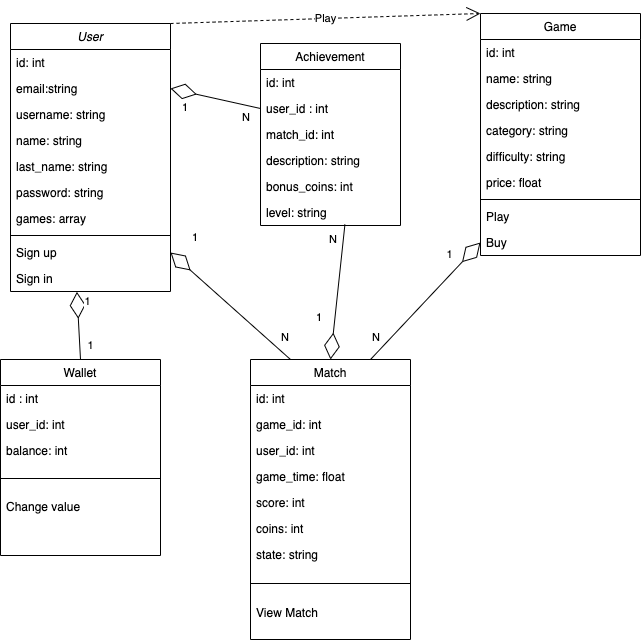

The diagram above was exported from draw.io. Its source (the exported page's mxGraphModel, read from the mxfile embedded in the PNG):
<mxGraphModel dx="946" dy="646" grid="1" gridSize="10" guides="1" tooltips="1" connect="1" arrows="1" fold="1" page="1" pageScale="1" pageWidth="827" pageHeight="1169" math="0" shadow="0">
  <root>
    <mxCell id="0" />
    <mxCell id="1" parent="0" />
    <mxCell id="cAjrk2msN96YOJbIRDvo-1" value="User" style="swimlane;fontStyle=2;align=center;verticalAlign=top;childLayout=stackLayout;horizontal=1;startSize=26;horizontalStack=0;resizeParent=1;resizeLast=0;collapsible=1;marginBottom=0;rounded=0;shadow=0;strokeWidth=1;" vertex="1" parent="1">
      <mxGeometry x="130" y="30" width="160" height="268" as="geometry">
        <mxRectangle x="230" y="140" width="160" height="26" as="alternateBounds" />
      </mxGeometry>
    </mxCell>
    <mxCell id="cAjrk2msN96YOJbIRDvo-2" value="id: int" style="text;align=left;verticalAlign=top;spacingLeft=4;spacingRight=4;overflow=hidden;rotatable=0;points=[[0,0.5],[1,0.5]];portConstraint=eastwest;" vertex="1" parent="cAjrk2msN96YOJbIRDvo-1">
      <mxGeometry y="26" width="160" height="26" as="geometry" />
    </mxCell>
    <mxCell id="cAjrk2msN96YOJbIRDvo-3" value="email:string" style="text;align=left;verticalAlign=top;spacingLeft=4;spacingRight=4;overflow=hidden;rotatable=0;points=[[0,0.5],[1,0.5]];portConstraint=eastwest;rounded=0;shadow=0;html=0;" vertex="1" parent="cAjrk2msN96YOJbIRDvo-1">
      <mxGeometry y="52" width="160" height="26" as="geometry" />
    </mxCell>
    <mxCell id="cAjrk2msN96YOJbIRDvo-4" value="username: string" style="text;align=left;verticalAlign=top;spacingLeft=4;spacingRight=4;overflow=hidden;rotatable=0;points=[[0,0.5],[1,0.5]];portConstraint=eastwest;rounded=0;shadow=0;html=0;" vertex="1" parent="cAjrk2msN96YOJbIRDvo-1">
      <mxGeometry y="78" width="160" height="26" as="geometry" />
    </mxCell>
    <mxCell id="cAjrk2msN96YOJbIRDvo-5" value="name: string" style="text;align=left;verticalAlign=top;spacingLeft=4;spacingRight=4;overflow=hidden;rotatable=0;points=[[0,0.5],[1,0.5]];portConstraint=eastwest;rounded=0;shadow=0;html=0;" vertex="1" parent="cAjrk2msN96YOJbIRDvo-1">
      <mxGeometry y="104" width="160" height="26" as="geometry" />
    </mxCell>
    <mxCell id="cAjrk2msN96YOJbIRDvo-6" value="last_name: string" style="text;align=left;verticalAlign=top;spacingLeft=4;spacingRight=4;overflow=hidden;rotatable=0;points=[[0,0.5],[1,0.5]];portConstraint=eastwest;rounded=0;shadow=0;html=0;" vertex="1" parent="cAjrk2msN96YOJbIRDvo-1">
      <mxGeometry y="130" width="160" height="26" as="geometry" />
    </mxCell>
    <mxCell id="cAjrk2msN96YOJbIRDvo-7" value="password: string" style="text;align=left;verticalAlign=top;spacingLeft=4;spacingRight=4;overflow=hidden;rotatable=0;points=[[0,0.5],[1,0.5]];portConstraint=eastwest;rounded=0;shadow=0;html=0;" vertex="1" parent="cAjrk2msN96YOJbIRDvo-1">
      <mxGeometry y="156" width="160" height="26" as="geometry" />
    </mxCell>
    <mxCell id="cAjrk2msN96YOJbIRDvo-8" value="games: array" style="text;strokeColor=none;fillColor=none;align=left;verticalAlign=top;spacingLeft=4;spacingRight=4;overflow=hidden;rotatable=0;points=[[0,0.5],[1,0.5]];portConstraint=eastwest;" vertex="1" parent="cAjrk2msN96YOJbIRDvo-1">
      <mxGeometry y="182" width="160" height="26" as="geometry" />
    </mxCell>
    <mxCell id="cAjrk2msN96YOJbIRDvo-9" value="" style="line;html=1;strokeWidth=1;align=left;verticalAlign=middle;spacingTop=-1;spacingLeft=3;spacingRight=3;rotatable=0;labelPosition=right;points=[];portConstraint=eastwest;" vertex="1" parent="cAjrk2msN96YOJbIRDvo-1">
      <mxGeometry y="208" width="160" height="8" as="geometry" />
    </mxCell>
    <mxCell id="cAjrk2msN96YOJbIRDvo-10" value="Sign up" style="text;align=left;verticalAlign=top;spacingLeft=4;spacingRight=4;overflow=hidden;rotatable=0;points=[[0,0.5],[1,0.5]];portConstraint=eastwest;" vertex="1" parent="cAjrk2msN96YOJbIRDvo-1">
      <mxGeometry y="216" width="160" height="26" as="geometry" />
    </mxCell>
    <mxCell id="cAjrk2msN96YOJbIRDvo-11" value="Sign in" style="text;align=left;verticalAlign=top;spacingLeft=4;spacingRight=4;overflow=hidden;rotatable=0;points=[[0,0.5],[1,0.5]];portConstraint=eastwest;" vertex="1" parent="cAjrk2msN96YOJbIRDvo-1">
      <mxGeometry y="242" width="160" height="26" as="geometry" />
    </mxCell>
    <mxCell id="cAjrk2msN96YOJbIRDvo-12" value="Match" style="swimlane;fontStyle=0;align=center;verticalAlign=top;childLayout=stackLayout;horizontal=1;startSize=26;horizontalStack=0;resizeParent=1;resizeLast=0;collapsible=1;marginBottom=0;rounded=0;shadow=0;strokeWidth=1;" vertex="1" parent="1">
      <mxGeometry x="370" y="366" width="160" height="280" as="geometry">
        <mxRectangle x="130" y="380" width="160" height="26" as="alternateBounds" />
      </mxGeometry>
    </mxCell>
    <mxCell id="cAjrk2msN96YOJbIRDvo-13" value="id: int" style="text;align=left;verticalAlign=top;spacingLeft=4;spacingRight=4;overflow=hidden;rotatable=0;points=[[0,0.5],[1,0.5]];portConstraint=eastwest;" vertex="1" parent="cAjrk2msN96YOJbIRDvo-12">
      <mxGeometry y="26" width="160" height="26" as="geometry" />
    </mxCell>
    <mxCell id="cAjrk2msN96YOJbIRDvo-14" value="game_id: int" style="text;strokeColor=none;fillColor=none;align=left;verticalAlign=top;spacingLeft=4;spacingRight=4;overflow=hidden;rotatable=0;points=[[0,0.5],[1,0.5]];portConstraint=eastwest;" vertex="1" parent="cAjrk2msN96YOJbIRDvo-12">
      <mxGeometry y="52" width="160" height="26" as="geometry" />
    </mxCell>
    <mxCell id="cAjrk2msN96YOJbIRDvo-15" value="user_id: int" style="text;align=left;verticalAlign=top;spacingLeft=4;spacingRight=4;overflow=hidden;rotatable=0;points=[[0,0.5],[1,0.5]];portConstraint=eastwest;rounded=0;shadow=0;html=0;" vertex="1" parent="cAjrk2msN96YOJbIRDvo-12">
      <mxGeometry y="78" width="160" height="26" as="geometry" />
    </mxCell>
    <mxCell id="cAjrk2msN96YOJbIRDvo-16" value="game_time: float" style="text;strokeColor=none;fillColor=none;align=left;verticalAlign=top;spacingLeft=4;spacingRight=4;overflow=hidden;rotatable=0;points=[[0,0.5],[1,0.5]];portConstraint=eastwest;" vertex="1" parent="cAjrk2msN96YOJbIRDvo-12">
      <mxGeometry y="104" width="160" height="26" as="geometry" />
    </mxCell>
    <mxCell id="cAjrk2msN96YOJbIRDvo-17" value="score: int" style="text;strokeColor=none;fillColor=none;align=left;verticalAlign=top;spacingLeft=4;spacingRight=4;overflow=hidden;rotatable=0;points=[[0,0.5],[1,0.5]];portConstraint=eastwest;" vertex="1" parent="cAjrk2msN96YOJbIRDvo-12">
      <mxGeometry y="130" width="160" height="26" as="geometry" />
    </mxCell>
    <mxCell id="cAjrk2msN96YOJbIRDvo-18" value="coins: int" style="text;strokeColor=none;fillColor=none;align=left;verticalAlign=top;spacingLeft=4;spacingRight=4;overflow=hidden;rotatable=0;points=[[0,0.5],[1,0.5]];portConstraint=eastwest;" vertex="1" parent="cAjrk2msN96YOJbIRDvo-12">
      <mxGeometry y="156" width="160" height="26" as="geometry" />
    </mxCell>
    <mxCell id="cAjrk2msN96YOJbIRDvo-19" value="state: string" style="text;strokeColor=none;fillColor=none;align=left;verticalAlign=top;spacingLeft=4;spacingRight=4;overflow=hidden;rotatable=0;points=[[0,0.5],[1,0.5]];portConstraint=eastwest;" vertex="1" parent="cAjrk2msN96YOJbIRDvo-12">
      <mxGeometry y="182" width="160" height="26" as="geometry" />
    </mxCell>
    <mxCell id="cAjrk2msN96YOJbIRDvo-20" value="" style="line;html=1;strokeWidth=1;align=left;verticalAlign=middle;spacingTop=-1;spacingLeft=3;spacingRight=3;rotatable=0;labelPosition=right;points=[];portConstraint=eastwest;" vertex="1" parent="cAjrk2msN96YOJbIRDvo-12">
      <mxGeometry y="208" width="160" height="32" as="geometry" />
    </mxCell>
    <mxCell id="cAjrk2msN96YOJbIRDvo-21" value="View Match" style="text;strokeColor=none;fillColor=none;align=left;verticalAlign=top;spacingLeft=4;spacingRight=4;overflow=hidden;rotatable=0;points=[[0,0.5],[1,0.5]];portConstraint=eastwest;" vertex="1" parent="cAjrk2msN96YOJbIRDvo-12">
      <mxGeometry y="240" width="160" height="26" as="geometry" />
    </mxCell>
    <mxCell id="cAjrk2msN96YOJbIRDvo-22" value="Wallet" style="swimlane;fontStyle=0;align=center;verticalAlign=top;childLayout=stackLayout;horizontal=1;startSize=26;horizontalStack=0;resizeParent=1;resizeLast=0;collapsible=1;marginBottom=0;rounded=0;shadow=0;strokeWidth=1;" vertex="1" parent="1">
      <mxGeometry x="120" y="366" width="160" height="196" as="geometry">
        <mxRectangle x="340" y="380" width="170" height="26" as="alternateBounds" />
      </mxGeometry>
    </mxCell>
    <mxCell id="cAjrk2msN96YOJbIRDvo-23" value="id : int" style="text;align=left;verticalAlign=top;spacingLeft=4;spacingRight=4;overflow=hidden;rotatable=0;points=[[0,0.5],[1,0.5]];portConstraint=eastwest;" vertex="1" parent="cAjrk2msN96YOJbIRDvo-22">
      <mxGeometry y="26" width="160" height="26" as="geometry" />
    </mxCell>
    <mxCell id="cAjrk2msN96YOJbIRDvo-24" value="user_id: int" style="text;strokeColor=none;fillColor=none;align=left;verticalAlign=top;spacingLeft=4;spacingRight=4;overflow=hidden;rotatable=0;points=[[0,0.5],[1,0.5]];portConstraint=eastwest;" vertex="1" parent="cAjrk2msN96YOJbIRDvo-22">
      <mxGeometry y="52" width="160" height="26" as="geometry" />
    </mxCell>
    <mxCell id="cAjrk2msN96YOJbIRDvo-25" value="balance: int" style="text;strokeColor=none;fillColor=none;align=left;verticalAlign=top;spacingLeft=4;spacingRight=4;overflow=hidden;rotatable=0;points=[[0,0.5],[1,0.5]];portConstraint=eastwest;" vertex="1" parent="cAjrk2msN96YOJbIRDvo-22">
      <mxGeometry y="78" width="160" height="26" as="geometry" />
    </mxCell>
    <mxCell id="cAjrk2msN96YOJbIRDvo-26" value="" style="line;html=1;strokeWidth=1;align=left;verticalAlign=middle;spacingTop=-1;spacingLeft=3;spacingRight=3;rotatable=0;labelPosition=right;points=[];portConstraint=eastwest;" vertex="1" parent="cAjrk2msN96YOJbIRDvo-22">
      <mxGeometry y="104" width="160" height="30" as="geometry" />
    </mxCell>
    <mxCell id="cAjrk2msN96YOJbIRDvo-27" value="Change value" style="text;strokeColor=none;fillColor=none;align=left;verticalAlign=top;spacingLeft=4;spacingRight=4;overflow=hidden;rotatable=0;points=[[0,0.5],[1,0.5]];portConstraint=eastwest;" vertex="1" parent="cAjrk2msN96YOJbIRDvo-22">
      <mxGeometry y="134" width="160" height="26" as="geometry" />
    </mxCell>
    <mxCell id="cAjrk2msN96YOJbIRDvo-28" value="Game" style="swimlane;fontStyle=0;align=center;verticalAlign=top;childLayout=stackLayout;horizontal=1;startSize=26;horizontalStack=0;resizeParent=1;resizeLast=0;collapsible=1;marginBottom=0;rounded=0;shadow=0;strokeWidth=1;" vertex="1" parent="1">
      <mxGeometry x="600" y="20" width="160" height="242" as="geometry">
        <mxRectangle x="550" y="140" width="160" height="26" as="alternateBounds" />
      </mxGeometry>
    </mxCell>
    <mxCell id="cAjrk2msN96YOJbIRDvo-29" value="id: int" style="text;align=left;verticalAlign=top;spacingLeft=4;spacingRight=4;overflow=hidden;rotatable=0;points=[[0,0.5],[1,0.5]];portConstraint=eastwest;" vertex="1" parent="cAjrk2msN96YOJbIRDvo-28">
      <mxGeometry y="26" width="160" height="26" as="geometry" />
    </mxCell>
    <mxCell id="cAjrk2msN96YOJbIRDvo-30" value="name: string" style="text;align=left;verticalAlign=top;spacingLeft=4;spacingRight=4;overflow=hidden;rotatable=0;points=[[0,0.5],[1,0.5]];portConstraint=eastwest;rounded=0;shadow=0;html=0;" vertex="1" parent="cAjrk2msN96YOJbIRDvo-28">
      <mxGeometry y="52" width="160" height="26" as="geometry" />
    </mxCell>
    <mxCell id="cAjrk2msN96YOJbIRDvo-31" value="description: string" style="text;align=left;verticalAlign=top;spacingLeft=4;spacingRight=4;overflow=hidden;rotatable=0;points=[[0,0.5],[1,0.5]];portConstraint=eastwest;rounded=0;shadow=0;html=0;" vertex="1" parent="cAjrk2msN96YOJbIRDvo-28">
      <mxGeometry y="78" width="160" height="26" as="geometry" />
    </mxCell>
    <mxCell id="cAjrk2msN96YOJbIRDvo-32" value="category: string" style="text;align=left;verticalAlign=top;spacingLeft=4;spacingRight=4;overflow=hidden;rotatable=0;points=[[0,0.5],[1,0.5]];portConstraint=eastwest;rounded=0;shadow=0;html=0;" vertex="1" parent="cAjrk2msN96YOJbIRDvo-28">
      <mxGeometry y="104" width="160" height="26" as="geometry" />
    </mxCell>
    <mxCell id="cAjrk2msN96YOJbIRDvo-33" value="difficulty: string" style="text;align=left;verticalAlign=top;spacingLeft=4;spacingRight=4;overflow=hidden;rotatable=0;points=[[0,0.5],[1,0.5]];portConstraint=eastwest;rounded=0;shadow=0;html=0;" vertex="1" parent="cAjrk2msN96YOJbIRDvo-28">
      <mxGeometry y="130" width="160" height="26" as="geometry" />
    </mxCell>
    <mxCell id="cAjrk2msN96YOJbIRDvo-34" value="price: float" style="text;align=left;verticalAlign=top;spacingLeft=4;spacingRight=4;overflow=hidden;rotatable=0;points=[[0,0.5],[1,0.5]];portConstraint=eastwest;rounded=0;shadow=0;html=0;" vertex="1" parent="cAjrk2msN96YOJbIRDvo-28">
      <mxGeometry y="156" width="160" height="26" as="geometry" />
    </mxCell>
    <mxCell id="cAjrk2msN96YOJbIRDvo-35" value="" style="line;html=1;strokeWidth=1;align=left;verticalAlign=middle;spacingTop=-1;spacingLeft=3;spacingRight=3;rotatable=0;labelPosition=right;points=[];portConstraint=eastwest;" vertex="1" parent="cAjrk2msN96YOJbIRDvo-28">
      <mxGeometry y="182" width="160" height="8" as="geometry" />
    </mxCell>
    <mxCell id="cAjrk2msN96YOJbIRDvo-36" value="Play" style="text;align=left;verticalAlign=top;spacingLeft=4;spacingRight=4;overflow=hidden;rotatable=0;points=[[0,0.5],[1,0.5]];portConstraint=eastwest;" vertex="1" parent="cAjrk2msN96YOJbIRDvo-28">
      <mxGeometry y="190" width="160" height="26" as="geometry" />
    </mxCell>
    <mxCell id="cAjrk2msN96YOJbIRDvo-37" value="Buy" style="text;align=left;verticalAlign=top;spacingLeft=4;spacingRight=4;overflow=hidden;rotatable=0;points=[[0,0.5],[1,0.5]];portConstraint=eastwest;" vertex="1" parent="cAjrk2msN96YOJbIRDvo-28">
      <mxGeometry y="216" width="160" height="26" as="geometry" />
    </mxCell>
    <mxCell id="cAjrk2msN96YOJbIRDvo-38" value="Achievement" style="swimlane;fontStyle=0;childLayout=stackLayout;horizontal=1;startSize=26;fillColor=none;horizontalStack=0;resizeParent=1;resizeParentMax=0;resizeLast=0;collapsible=1;marginBottom=0;" vertex="1" parent="1">
      <mxGeometry x="380" y="50" width="140" height="182" as="geometry" />
    </mxCell>
    <mxCell id="cAjrk2msN96YOJbIRDvo-39" value="id: int" style="text;strokeColor=none;fillColor=none;align=left;verticalAlign=top;spacingLeft=4;spacingRight=4;overflow=hidden;rotatable=0;points=[[0,0.5],[1,0.5]];portConstraint=eastwest;" vertex="1" parent="cAjrk2msN96YOJbIRDvo-38">
      <mxGeometry y="26" width="140" height="26" as="geometry" />
    </mxCell>
    <mxCell id="cAjrk2msN96YOJbIRDvo-40" value="user_id : int" style="text;strokeColor=none;fillColor=none;align=left;verticalAlign=top;spacingLeft=4;spacingRight=4;overflow=hidden;rotatable=0;points=[[0,0.5],[1,0.5]];portConstraint=eastwest;" vertex="1" parent="cAjrk2msN96YOJbIRDvo-38">
      <mxGeometry y="52" width="140" height="26" as="geometry" />
    </mxCell>
    <mxCell id="cAjrk2msN96YOJbIRDvo-41" value="match_id: int" style="text;strokeColor=none;fillColor=none;align=left;verticalAlign=top;spacingLeft=4;spacingRight=4;overflow=hidden;rotatable=0;points=[[0,0.5],[1,0.5]];portConstraint=eastwest;" vertex="1" parent="cAjrk2msN96YOJbIRDvo-38">
      <mxGeometry y="78" width="140" height="26" as="geometry" />
    </mxCell>
    <mxCell id="cAjrk2msN96YOJbIRDvo-42" value="description: string" style="text;strokeColor=none;fillColor=none;align=left;verticalAlign=top;spacingLeft=4;spacingRight=4;overflow=hidden;rotatable=0;points=[[0,0.5],[1,0.5]];portConstraint=eastwest;" vertex="1" parent="cAjrk2msN96YOJbIRDvo-38">
      <mxGeometry y="104" width="140" height="26" as="geometry" />
    </mxCell>
    <mxCell id="cAjrk2msN96YOJbIRDvo-43" value="bonus_coins: int" style="text;strokeColor=none;fillColor=none;align=left;verticalAlign=top;spacingLeft=4;spacingRight=4;overflow=hidden;rotatable=0;points=[[0,0.5],[1,0.5]];portConstraint=eastwest;" vertex="1" parent="cAjrk2msN96YOJbIRDvo-38">
      <mxGeometry y="130" width="140" height="26" as="geometry" />
    </mxCell>
    <mxCell id="cAjrk2msN96YOJbIRDvo-44" value="level: string" style="text;strokeColor=none;fillColor=none;align=left;verticalAlign=top;spacingLeft=4;spacingRight=4;overflow=hidden;rotatable=0;points=[[0,0.5],[1,0.5]];portConstraint=eastwest;" vertex="1" parent="cAjrk2msN96YOJbIRDvo-38">
      <mxGeometry y="156" width="140" height="26" as="geometry" />
    </mxCell>
    <mxCell id="cAjrk2msN96YOJbIRDvo-45" value="" style="endArrow=diamondThin;endFill=0;endSize=24;html=1;rounded=0;exitX=0.5;exitY=0;exitDx=0;exitDy=0;entryX=0.415;entryY=1.013;entryDx=0;entryDy=0;entryPerimeter=0;" edge="1" parent="1" source="cAjrk2msN96YOJbIRDvo-22" target="cAjrk2msN96YOJbIRDvo-11">
      <mxGeometry width="160" relative="1" as="geometry">
        <mxPoint x="190" y="330" as="sourcePoint" />
        <mxPoint x="240" y="310" as="targetPoint" />
      </mxGeometry>
    </mxCell>
    <mxCell id="cAjrk2msN96YOJbIRDvo-46" value="1" style="edgeLabel;html=1;align=center;verticalAlign=middle;resizable=0;points=[];" vertex="1" connectable="0" parent="cAjrk2msN96YOJbIRDvo-45">
      <mxGeometry x="0.7057" y="-3" relative="1" as="geometry">
        <mxPoint x="7" as="offset" />
      </mxGeometry>
    </mxCell>
    <mxCell id="cAjrk2msN96YOJbIRDvo-47" value="1" style="edgeLabel;html=1;align=center;verticalAlign=middle;resizable=0;points=[];" vertex="1" connectable="0" parent="1">
      <mxGeometry x="219.65924960681207" y="293.70256889161806" as="geometry">
        <mxPoint x="-10" y="58" as="offset" />
      </mxGeometry>
    </mxCell>
    <mxCell id="cAjrk2msN96YOJbIRDvo-48" value="" style="endArrow=diamondThin;endFill=0;endSize=24;html=1;rounded=0;entryX=0;entryY=0.5;entryDx=0;entryDy=0;exitX=0.75;exitY=0;exitDx=0;exitDy=0;" edge="1" parent="1" source="cAjrk2msN96YOJbIRDvo-12" target="cAjrk2msN96YOJbIRDvo-37">
      <mxGeometry width="160" relative="1" as="geometry">
        <mxPoint x="410" y="240" as="sourcePoint" />
        <mxPoint x="570" y="240" as="targetPoint" />
      </mxGeometry>
    </mxCell>
    <mxCell id="cAjrk2msN96YOJbIRDvo-49" value="1" style="edgeLabel;html=1;align=center;verticalAlign=middle;resizable=0;points=[];" vertex="1" connectable="0" parent="1">
      <mxGeometry x="229.65924960681207" y="310.00256889161807" as="geometry">
        <mxPoint x="339" y="-50" as="offset" />
      </mxGeometry>
    </mxCell>
    <mxCell id="cAjrk2msN96YOJbIRDvo-50" value="&lt;span style=&quot;color: rgb(0 , 0 , 0) ; font-family: &amp;#34;helvetica&amp;#34; ; font-size: 11px ; font-style: normal ; font-weight: 400 ; letter-spacing: normal ; text-align: center ; text-indent: 0px ; text-transform: none ; word-spacing: 0px ; background-color: rgb(255 , 255 , 255) ; display: inline ; float: none&quot;&gt;N&lt;/span&gt;" style="text;whiteSpace=wrap;html=1;" vertex="1" parent="1">
      <mxGeometry x="490" y="330" width="30" height="30" as="geometry" />
    </mxCell>
    <mxCell id="cAjrk2msN96YOJbIRDvo-51" value="" style="endArrow=diamondThin;endFill=0;endSize=24;html=1;rounded=0;entryX=1;entryY=0.5;entryDx=0;entryDy=0;exitX=0.25;exitY=0;exitDx=0;exitDy=0;" edge="1" parent="1" source="cAjrk2msN96YOJbIRDvo-12" target="cAjrk2msN96YOJbIRDvo-10">
      <mxGeometry width="160" relative="1" as="geometry">
        <mxPoint x="350" y="240" as="sourcePoint" />
        <mxPoint x="510" y="240" as="targetPoint" />
      </mxGeometry>
    </mxCell>
    <mxCell id="cAjrk2msN96YOJbIRDvo-52" value="&lt;span style=&quot;color: rgb(0, 0, 0); font-family: helvetica; font-size: 11px; font-style: normal; font-weight: 400; letter-spacing: normal; text-align: center; text-indent: 0px; text-transform: none; word-spacing: 0px; background-color: rgb(255, 255, 255); display: inline; float: none;&quot;&gt;1&lt;/span&gt;" style="text;whiteSpace=wrap;html=1;" vertex="1" parent="1">
      <mxGeometry x="310" y="230" width="30" height="30" as="geometry" />
    </mxCell>
    <mxCell id="cAjrk2msN96YOJbIRDvo-53" value="&lt;span style=&quot;color: rgb(0 , 0 , 0) ; font-family: &amp;#34;helvetica&amp;#34; ; font-size: 11px ; font-style: normal ; font-weight: 400 ; letter-spacing: normal ; text-align: center ; text-indent: 0px ; text-transform: none ; word-spacing: 0px ; background-color: rgb(255 , 255 , 255) ; display: inline ; float: none&quot;&gt;N&lt;/span&gt;" style="text;whiteSpace=wrap;html=1;" vertex="1" parent="1">
      <mxGeometry x="399" y="330" width="30" height="30" as="geometry" />
    </mxCell>
    <mxCell id="cAjrk2msN96YOJbIRDvo-54" value="" style="endArrow=diamondThin;endFill=0;endSize=24;html=1;rounded=0;entryX=1;entryY=0.5;entryDx=0;entryDy=0;exitX=0;exitY=0.5;exitDx=0;exitDy=0;" edge="1" parent="1" source="cAjrk2msN96YOJbIRDvo-40" target="cAjrk2msN96YOJbIRDvo-3">
      <mxGeometry width="160" relative="1" as="geometry">
        <mxPoint x="300" y="130" as="sourcePoint" />
        <mxPoint x="460" y="130" as="targetPoint" />
      </mxGeometry>
    </mxCell>
    <mxCell id="cAjrk2msN96YOJbIRDvo-55" value="" style="endArrow=diamondThin;endFill=0;endSize=24;html=1;rounded=0;entryX=0.5;entryY=0;entryDx=0;entryDy=0;exitX=0.603;exitY=0.962;exitDx=0;exitDy=0;exitPerimeter=0;" edge="1" parent="1" source="cAjrk2msN96YOJbIRDvo-44" target="cAjrk2msN96YOJbIRDvo-12">
      <mxGeometry width="160" relative="1" as="geometry">
        <mxPoint x="480" y="270" as="sourcePoint" />
        <mxPoint x="640" y="270" as="targetPoint" />
      </mxGeometry>
    </mxCell>
    <mxCell id="cAjrk2msN96YOJbIRDvo-56" value="&lt;span style=&quot;color: rgb(0, 0, 0); font-family: helvetica; font-size: 11px; font-style: normal; font-weight: 400; letter-spacing: normal; text-align: center; text-indent: 0px; text-transform: none; word-spacing: 0px; background-color: rgb(255, 255, 255); display: inline; float: none;&quot;&gt;1&lt;/span&gt;" style="text;whiteSpace=wrap;html=1;" vertex="1" parent="1">
      <mxGeometry x="300" y="100" width="30" height="30" as="geometry" />
    </mxCell>
    <mxCell id="cAjrk2msN96YOJbIRDvo-57" value="&lt;span style=&quot;color: rgb(0 , 0 , 0) ; font-family: &amp;#34;helvetica&amp;#34; ; font-size: 11px ; font-style: normal ; font-weight: 400 ; letter-spacing: normal ; text-align: center ; text-indent: 0px ; text-transform: none ; word-spacing: 0px ; background-color: rgb(255 , 255 , 255) ; display: inline ; float: none&quot;&gt;N&lt;/span&gt;" style="text;whiteSpace=wrap;html=1;" vertex="1" parent="1">
      <mxGeometry x="360" y="110" width="30" height="30" as="geometry" />
    </mxCell>
    <mxCell id="cAjrk2msN96YOJbIRDvo-58" value="&lt;span style=&quot;color: rgb(0, 0, 0); font-family: helvetica; font-size: 11px; font-style: normal; font-weight: 400; letter-spacing: normal; text-align: center; text-indent: 0px; text-transform: none; word-spacing: 0px; background-color: rgb(255, 255, 255); display: inline; float: none;&quot;&gt;1&lt;/span&gt;" style="text;whiteSpace=wrap;html=1;" vertex="1" parent="1">
      <mxGeometry x="434" y="310" width="10" height="30" as="geometry" />
    </mxCell>
    <mxCell id="cAjrk2msN96YOJbIRDvo-59" value="&lt;span style=&quot;color: rgb(0 , 0 , 0) ; font-family: &amp;#34;helvetica&amp;#34; ; font-size: 11px ; font-style: normal ; font-weight: 400 ; letter-spacing: normal ; text-align: center ; text-indent: 0px ; text-transform: none ; word-spacing: 0px ; background-color: rgb(255 , 255 , 255) ; display: inline ; float: none&quot;&gt;N&lt;/span&gt;" style="text;whiteSpace=wrap;html=1;" vertex="1" parent="1">
      <mxGeometry x="447" y="232" width="10" height="30" as="geometry" />
    </mxCell>
    <mxCell id="cAjrk2msN96YOJbIRDvo-60" value="Play" style="endArrow=open;endSize=12;dashed=1;html=1;rounded=0;exitX=1;exitY=0;exitDx=0;exitDy=0;entryX=0;entryY=0;entryDx=0;entryDy=0;" edge="1" parent="1" source="cAjrk2msN96YOJbIRDvo-1" target="cAjrk2msN96YOJbIRDvo-28">
      <mxGeometry width="160" relative="1" as="geometry">
        <mxPoint x="310" y="30" as="sourcePoint" />
        <mxPoint x="470" y="30" as="targetPoint" />
      </mxGeometry>
    </mxCell>
  </root>
</mxGraphModel>